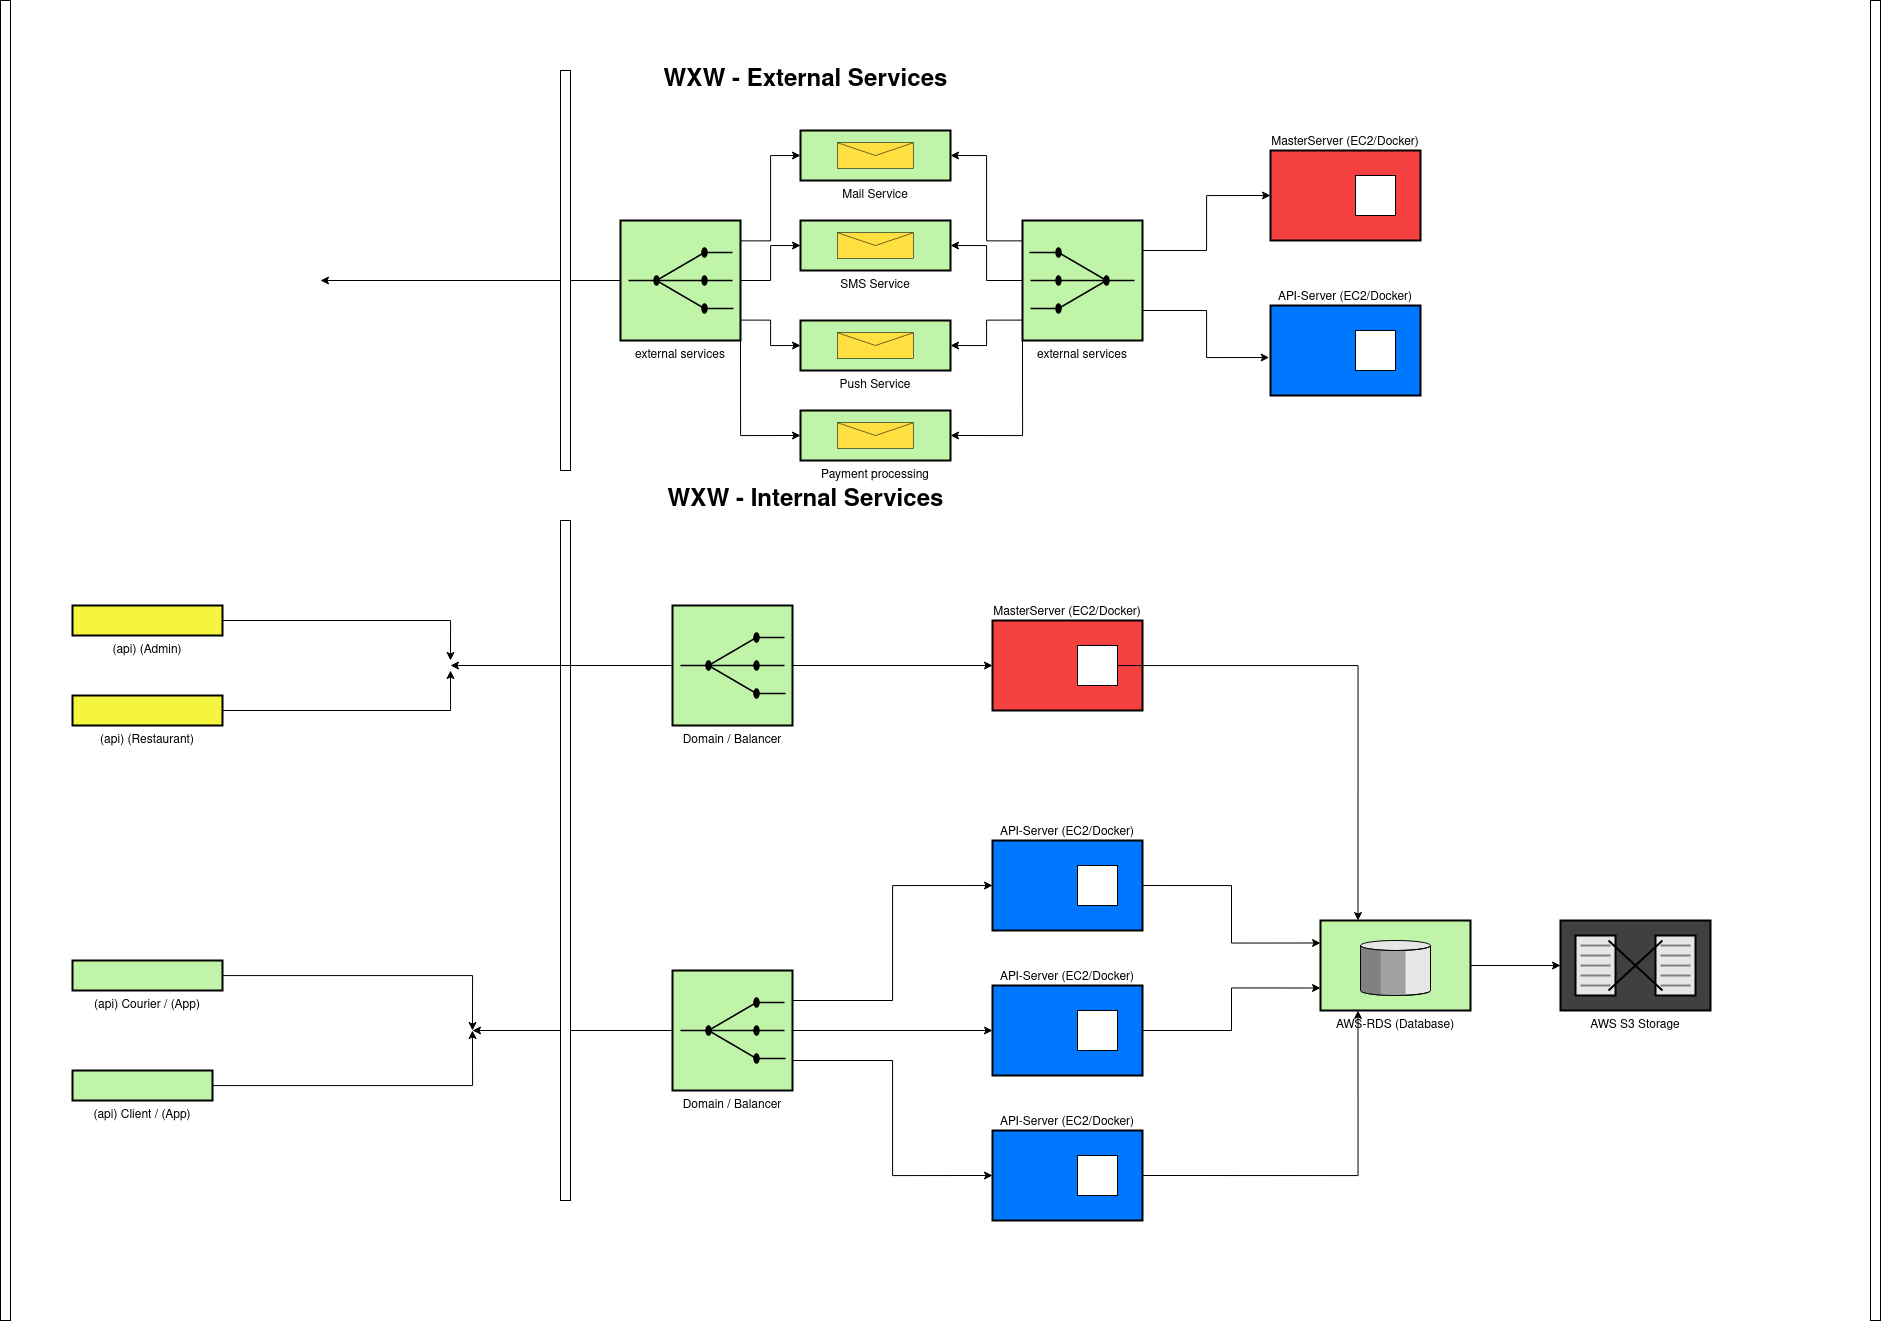

The diagram above was exported from draw.io. Its source (the exported page's mxGraphModel, read from the mxfile embedded in the PNG):
<mxGraphModel dx="2971" dy="2764" grid="1" gridSize="10" guides="1" tooltips="1" connect="1" arrows="1" fold="1" page="1" pageScale="1.5" pageWidth="1169" pageHeight="826" background="none" math="0" shadow="0">
  <root>
    <mxCell id="0" style=";html=1;" />
    <mxCell id="1" style=";html=1;" parent="0" />
    <mxCell id="Srg3W3KWsIoMmdMZTZmT-13" style="edgeStyle=orthogonalEdgeStyle;rounded=0;orthogonalLoop=1;jettySize=auto;html=1;" edge="1" parent="1" source="10b056a9c633e61c-2">
      <mxGeometry relative="1" as="geometry">
        <mxPoint x="482" y="990" as="targetPoint" />
      </mxGeometry>
    </mxCell>
    <mxCell id="Srg3W3KWsIoMmdMZTZmT-18" style="edgeStyle=orthogonalEdgeStyle;rounded=0;orthogonalLoop=1;jettySize=auto;html=1;exitX=1;exitY=0.25;exitDx=0;exitDy=0;exitPerimeter=0;entryX=0;entryY=0.5;entryDx=0;entryDy=0;" edge="1" parent="1" source="10b056a9c633e61c-2" target="Srg3W3KWsIoMmdMZTZmT-14">
      <mxGeometry relative="1" as="geometry" />
    </mxCell>
    <mxCell id="Srg3W3KWsIoMmdMZTZmT-19" style="edgeStyle=orthogonalEdgeStyle;rounded=0;orthogonalLoop=1;jettySize=auto;html=1;exitX=1;exitY=0.5;exitDx=0;exitDy=0;exitPerimeter=0;entryX=0;entryY=0.5;entryDx=0;entryDy=0;" edge="1" parent="1" source="10b056a9c633e61c-2" target="Srg3W3KWsIoMmdMZTZmT-16">
      <mxGeometry relative="1" as="geometry" />
    </mxCell>
    <mxCell id="Srg3W3KWsIoMmdMZTZmT-20" style="edgeStyle=orthogonalEdgeStyle;rounded=0;orthogonalLoop=1;jettySize=auto;html=1;exitX=1;exitY=0.75;exitDx=0;exitDy=0;exitPerimeter=0;entryX=0;entryY=0.5;entryDx=0;entryDy=0;" edge="1" parent="1" source="10b056a9c633e61c-2" target="10b056a9c633e61c-6">
      <mxGeometry relative="1" as="geometry" />
    </mxCell>
    <mxCell id="10b056a9c633e61c-2" value="Domain / Balancer" style="strokeWidth=2;dashed=0;align=center;fontSize=12;fillColor=#c0f5a9;verticalLabelPosition=bottom;verticalAlign=top;shape=mxgraph.eip.recipient_list;points=[[0,0,0,0,0],[0,0.25,0,0,0],[0,0.5,0,0,0],[0,0.75,0,0,0],[0,1,0,0,0],[0.25,0,0,0,0],[0.25,1,0,0,0],[0.5,0,0,0,0],[0.5,1,0,0,0],[0.75,0,0,0,0],[0.75,1,0,0,0],[1,0,0,0,0],[1,0.17,0,0,0],[1,0.37,0,0,0],[1,0.5,0,0,0],[1,0.66,0,0,0],[1,0.83,0,0,0],[1,1,0,0,0]];" parent="1" vertex="1">
      <mxGeometry x="682" y="930" width="120" height="120" as="geometry" />
    </mxCell>
    <mxCell id="Srg3W3KWsIoMmdMZTZmT-11" style="edgeStyle=orthogonalEdgeStyle;rounded=0;orthogonalLoop=1;jettySize=auto;html=1;" edge="1" parent="1" source="10b056a9c633e61c-4">
      <mxGeometry relative="1" as="geometry">
        <mxPoint x="482" y="990" as="targetPoint" />
      </mxGeometry>
    </mxCell>
    <mxCell id="10b056a9c633e61c-4" value="(api) Client / (App)" style="strokeWidth=2;dashed=0;align=center;fontSize=12;shape=rect;verticalLabelPosition=bottom;verticalAlign=top;fillColor=#c0f5a9" parent="1" vertex="1">
      <mxGeometry x="82" y="1030" width="140" height="30" as="geometry" />
    </mxCell>
    <mxCell id="Srg3W3KWsIoMmdMZTZmT-29" style="edgeStyle=orthogonalEdgeStyle;rounded=0;orthogonalLoop=1;jettySize=auto;html=1;exitX=1;exitY=0.5;exitDx=0;exitDy=0;entryX=0.25;entryY=1;entryDx=0;entryDy=0;entryPerimeter=0;" edge="1" parent="1" source="10b056a9c633e61c-6" target="10b056a9c633e61c-15">
      <mxGeometry relative="1" as="geometry">
        <mxPoint x="1512" y="920" as="targetPoint" />
      </mxGeometry>
    </mxCell>
    <mxCell id="10b056a9c633e61c-6" value="API-Server (EC2/Docker)" style="strokeWidth=2;dashed=0;align=center;fontSize=12;shape=rect;verticalLabelPosition=top;verticalAlign=bottom;fillColor=#0077FF;labelPosition=center;" parent="1" vertex="1">
      <mxGeometry x="1002" y="1090" width="150" height="90" as="geometry" />
    </mxCell>
    <mxCell id="10b056a9c633e61c-7" value="" style="strokeWidth=1;dashed=0;align=center;fontSize=8;shape=rect;fillColor=#ffffff;strokeColor=#000000;" parent="10b056a9c633e61c-6" vertex="1">
      <mxGeometry x="85" y="25" width="40" height="40" as="geometry" />
    </mxCell>
    <mxCell id="10b056a9c633e61c-13" value="Mail Service&#10;" style="strokeWidth=2;dashed=0;align=center;fontSize=12;fillColor=#c0f5a9;verticalLabelPosition=bottom;verticalAlign=top;shape=mxgraph.eip.envelope_wrapper;" parent="1" vertex="1">
      <mxGeometry x="810" y="90" width="150" height="50" as="geometry" />
    </mxCell>
    <mxCell id="Srg3W3KWsIoMmdMZTZmT-32" style="edgeStyle=orthogonalEdgeStyle;rounded=0;orthogonalLoop=1;jettySize=auto;html=1;entryX=0;entryY=0.5;entryDx=0;entryDy=0;entryPerimeter=0;" edge="1" parent="1" source="10b056a9c633e61c-15" target="10b056a9c633e61c-16">
      <mxGeometry relative="1" as="geometry" />
    </mxCell>
    <mxCell id="10b056a9c633e61c-15" value="AWS-RDS (Database)" style="strokeWidth=2;dashed=0;align=center;fontSize=12;verticalLabelPosition=bottom;verticalAlign=top;shape=mxgraph.eip.message_store;fillColor=#c0f5a9" parent="1" vertex="1">
      <mxGeometry x="1330" y="880" width="150" height="90" as="geometry" />
    </mxCell>
    <mxCell id="10b056a9c633e61c-16" value="AWS S3 Storage" style="strokeWidth=2;dashed=0;align=center;fontSize=12;shape=mxgraph.eip.message_translator;fillColor=#404040;verticalLabelPosition=bottom;verticalAlign=top;" parent="1" vertex="1">
      <mxGeometry x="1570" y="880" width="150" height="90" as="geometry" />
    </mxCell>
    <mxCell id="10b056a9c633e61c-30" value="&lt;div&gt;WXW - External Services&lt;br&gt;&lt;/div&gt;" style="text;strokeColor=none;fillColor=none;html=1;fontSize=24;fontStyle=1;verticalAlign=middle;align=center;" parent="1" vertex="1">
      <mxGeometry x="20" y="20" width="1590" height="40" as="geometry" />
    </mxCell>
    <mxCell id="Srg3W3KWsIoMmdMZTZmT-10" style="edgeStyle=orthogonalEdgeStyle;rounded=0;orthogonalLoop=1;jettySize=auto;html=1;" edge="1" parent="1" source="Srg3W3KWsIoMmdMZTZmT-4">
      <mxGeometry relative="1" as="geometry">
        <mxPoint x="482" y="990" as="targetPoint" />
      </mxGeometry>
    </mxCell>
    <mxCell id="Srg3W3KWsIoMmdMZTZmT-4" value="(api) Courier / (App)" style="strokeWidth=2;dashed=0;align=center;fontSize=12;shape=rect;verticalLabelPosition=bottom;verticalAlign=top;fillColor=#c0f5a9" vertex="1" parent="1">
      <mxGeometry x="82" y="920" width="150" height="30" as="geometry" />
    </mxCell>
    <mxCell id="Srg3W3KWsIoMmdMZTZmT-5" value="MasterServer (EC2/Docker)" style="strokeWidth=2;dashed=0;align=center;fontSize=12;shape=rect;verticalLabelPosition=top;verticalAlign=bottom;fillColor=#f54040;labelPosition=center;" vertex="1" parent="1">
      <mxGeometry x="1002" y="580" width="150" height="90" as="geometry" />
    </mxCell>
    <mxCell id="Srg3W3KWsIoMmdMZTZmT-6" value="" style="strokeWidth=1;dashed=0;align=center;fontSize=8;shape=rect;fillColor=#ffffff;strokeColor=#000000;" vertex="1" parent="Srg3W3KWsIoMmdMZTZmT-5">
      <mxGeometry x="85" y="25" width="40" height="40" as="geometry" />
    </mxCell>
    <mxCell id="Srg3W3KWsIoMmdMZTZmT-27" style="edgeStyle=orthogonalEdgeStyle;rounded=0;orthogonalLoop=1;jettySize=auto;html=1;exitX=1;exitY=0.5;exitDx=0;exitDy=0;entryX=0;entryY=0.25;entryDx=0;entryDy=0;entryPerimeter=0;" edge="1" parent="1" source="Srg3W3KWsIoMmdMZTZmT-14" target="10b056a9c633e61c-15">
      <mxGeometry relative="1" as="geometry">
        <mxPoint x="1482" y="845.6666666666667" as="targetPoint" />
      </mxGeometry>
    </mxCell>
    <mxCell id="Srg3W3KWsIoMmdMZTZmT-14" value="API-Server (EC2/Docker)" style="strokeWidth=2;dashed=0;align=center;fontSize=12;shape=rect;verticalLabelPosition=top;verticalAlign=bottom;fillColor=#0077FF;labelPosition=center;" vertex="1" parent="1">
      <mxGeometry x="1002" y="800" width="150" height="90" as="geometry" />
    </mxCell>
    <mxCell id="Srg3W3KWsIoMmdMZTZmT-15" value="" style="strokeWidth=1;dashed=0;align=center;fontSize=8;shape=rect;fillColor=#ffffff;strokeColor=#000000;" vertex="1" parent="Srg3W3KWsIoMmdMZTZmT-14">
      <mxGeometry x="85" y="25" width="40" height="40" as="geometry" />
    </mxCell>
    <mxCell id="Srg3W3KWsIoMmdMZTZmT-28" style="edgeStyle=orthogonalEdgeStyle;rounded=0;orthogonalLoop=1;jettySize=auto;html=1;exitX=1;exitY=0.5;exitDx=0;exitDy=0;entryX=0;entryY=0.75;entryDx=0;entryDy=0;entryPerimeter=0;" edge="1" parent="1" source="Srg3W3KWsIoMmdMZTZmT-16" target="10b056a9c633e61c-15">
      <mxGeometry relative="1" as="geometry" />
    </mxCell>
    <mxCell id="Srg3W3KWsIoMmdMZTZmT-16" value="API-Server (EC2/Docker)" style="strokeWidth=2;dashed=0;align=center;fontSize=12;shape=rect;verticalLabelPosition=top;verticalAlign=bottom;fillColor=#0077FF;labelPosition=center;" vertex="1" parent="1">
      <mxGeometry x="1002" y="945" width="150" height="90" as="geometry" />
    </mxCell>
    <mxCell id="Srg3W3KWsIoMmdMZTZmT-17" value="" style="strokeWidth=1;dashed=0;align=center;fontSize=8;shape=rect;fillColor=#ffffff;strokeColor=#000000;" vertex="1" parent="Srg3W3KWsIoMmdMZTZmT-16">
      <mxGeometry x="85" y="25" width="40" height="40" as="geometry" />
    </mxCell>
    <mxCell id="Srg3W3KWsIoMmdMZTZmT-23" value="" style="whiteSpace=wrap;html=1;" vertex="1" parent="1">
      <mxGeometry x="570" y="480" width="10" height="680" as="geometry" />
    </mxCell>
    <mxCell id="Srg3W3KWsIoMmdMZTZmT-37" style="edgeStyle=orthogonalEdgeStyle;rounded=0;orthogonalLoop=1;jettySize=auto;html=1;" edge="1" parent="1" source="Srg3W3KWsIoMmdMZTZmT-24">
      <mxGeometry relative="1" as="geometry">
        <mxPoint x="460" y="620" as="targetPoint" />
      </mxGeometry>
    </mxCell>
    <mxCell id="Srg3W3KWsIoMmdMZTZmT-24" value="(api) (Admin)" style="strokeWidth=2;dashed=0;align=center;fontSize=12;shape=rect;verticalLabelPosition=bottom;verticalAlign=top;fillColor=#f5f540" vertex="1" parent="1">
      <mxGeometry x="82" y="565" width="150" height="30" as="geometry" />
    </mxCell>
    <mxCell id="Srg3W3KWsIoMmdMZTZmT-35" style="edgeStyle=orthogonalEdgeStyle;rounded=0;orthogonalLoop=1;jettySize=auto;html=1;" edge="1" parent="1" source="Srg3W3KWsIoMmdMZTZmT-25">
      <mxGeometry relative="1" as="geometry">
        <mxPoint x="460" y="630" as="targetPoint" />
      </mxGeometry>
    </mxCell>
    <mxCell id="Srg3W3KWsIoMmdMZTZmT-25" value="(api) (Restaurant)" style="strokeWidth=2;dashed=0;align=center;fontSize=12;shape=rect;verticalLabelPosition=bottom;verticalAlign=top;fillColor=#f5f540" vertex="1" parent="1">
      <mxGeometry x="82" y="655" width="150" height="30" as="geometry" />
    </mxCell>
    <mxCell id="Srg3W3KWsIoMmdMZTZmT-26" style="edgeStyle=orthogonalEdgeStyle;rounded=0;orthogonalLoop=1;jettySize=auto;html=1;entryX=0.25;entryY=0;entryDx=0;entryDy=0;entryPerimeter=0;" edge="1" parent="1" source="Srg3W3KWsIoMmdMZTZmT-6" target="10b056a9c633e61c-15">
      <mxGeometry relative="1" as="geometry" />
    </mxCell>
    <mxCell id="Srg3W3KWsIoMmdMZTZmT-31" value="SMS Service" style="strokeWidth=2;dashed=0;align=center;fontSize=12;fillColor=#c0f5a9;verticalLabelPosition=bottom;verticalAlign=top;shape=mxgraph.eip.envelope_wrapper;" vertex="1" parent="1">
      <mxGeometry x="810" y="180" width="150" height="50" as="geometry" />
    </mxCell>
    <mxCell id="Srg3W3KWsIoMmdMZTZmT-36" style="edgeStyle=orthogonalEdgeStyle;rounded=0;orthogonalLoop=1;jettySize=auto;html=1;" edge="1" parent="1" source="Srg3W3KWsIoMmdMZTZmT-33">
      <mxGeometry relative="1" as="geometry">
        <mxPoint x="460" y="625" as="targetPoint" />
      </mxGeometry>
    </mxCell>
    <mxCell id="Srg3W3KWsIoMmdMZTZmT-38" style="edgeStyle=orthogonalEdgeStyle;rounded=0;orthogonalLoop=1;jettySize=auto;html=1;entryX=0;entryY=0.5;entryDx=0;entryDy=0;" edge="1" parent="1" source="Srg3W3KWsIoMmdMZTZmT-33" target="Srg3W3KWsIoMmdMZTZmT-5">
      <mxGeometry relative="1" as="geometry" />
    </mxCell>
    <mxCell id="Srg3W3KWsIoMmdMZTZmT-33" value="Domain / Balancer" style="strokeWidth=2;dashed=0;align=center;fontSize=12;fillColor=#c0f5a9;verticalLabelPosition=bottom;verticalAlign=top;shape=mxgraph.eip.recipient_list;points=[[0,0,0,0,0],[0,0.25,0,0,0],[0,0.5,0,0,0],[0,0.75,0,0,0],[0,1,0,0,0],[0.25,0,0,0,0],[0.25,1,0,0,0],[0.5,0,0,0,0],[0.5,1,0,0,0],[0.75,0,0,0,0],[0.75,1,0,0,0],[1,0,0,0,0],[1,0.17,0,0,0],[1,0.37,0,0,0],[1,0.5,0,0,0],[1,0.66,0,0,0],[1,0.83,0,0,0],[1,1,0,0,0]];" vertex="1" parent="1">
      <mxGeometry x="682" y="565" width="120" height="120" as="geometry" />
    </mxCell>
    <mxCell id="Srg3W3KWsIoMmdMZTZmT-44" value="Push Service" style="strokeWidth=2;dashed=0;align=center;fontSize=12;fillColor=#c0f5a9;verticalLabelPosition=bottom;verticalAlign=top;shape=mxgraph.eip.envelope_wrapper;" vertex="1" parent="1">
      <mxGeometry x="810" y="280" width="150" height="50" as="geometry" />
    </mxCell>
    <mxCell id="Srg3W3KWsIoMmdMZTZmT-46" style="edgeStyle=orthogonalEdgeStyle;rounded=0;orthogonalLoop=1;jettySize=auto;html=1;exitX=1;exitY=0.5;exitDx=0;exitDy=0;exitPerimeter=0;entryX=0;entryY=0.5;entryDx=0;entryDy=0;entryPerimeter=0;" edge="1" parent="1" source="Srg3W3KWsIoMmdMZTZmT-45" target="Srg3W3KWsIoMmdMZTZmT-31">
      <mxGeometry relative="1" as="geometry" />
    </mxCell>
    <mxCell id="Srg3W3KWsIoMmdMZTZmT-47" style="edgeStyle=orthogonalEdgeStyle;rounded=0;orthogonalLoop=1;jettySize=auto;html=1;exitX=1;exitY=0.17;exitDx=0;exitDy=0;exitPerimeter=0;entryX=0;entryY=0.5;entryDx=0;entryDy=0;entryPerimeter=0;" edge="1" parent="1" source="Srg3W3KWsIoMmdMZTZmT-45" target="10b056a9c633e61c-13">
      <mxGeometry relative="1" as="geometry" />
    </mxCell>
    <mxCell id="Srg3W3KWsIoMmdMZTZmT-48" style="edgeStyle=orthogonalEdgeStyle;rounded=0;orthogonalLoop=1;jettySize=auto;html=1;exitX=1;exitY=0.83;exitDx=0;exitDy=0;exitPerimeter=0;entryX=0;entryY=0.5;entryDx=0;entryDy=0;entryPerimeter=0;" edge="1" parent="1" source="Srg3W3KWsIoMmdMZTZmT-45" target="Srg3W3KWsIoMmdMZTZmT-44">
      <mxGeometry relative="1" as="geometry" />
    </mxCell>
    <mxCell id="Srg3W3KWsIoMmdMZTZmT-49" style="edgeStyle=orthogonalEdgeStyle;rounded=0;orthogonalLoop=1;jettySize=auto;html=1;" edge="1" parent="1" source="Srg3W3KWsIoMmdMZTZmT-45">
      <mxGeometry relative="1" as="geometry">
        <mxPoint x="330" y="240" as="targetPoint" />
      </mxGeometry>
    </mxCell>
    <mxCell id="Srg3W3KWsIoMmdMZTZmT-66" style="edgeStyle=orthogonalEdgeStyle;rounded=0;orthogonalLoop=1;jettySize=auto;html=1;exitX=1;exitY=1;exitDx=0;exitDy=0;exitPerimeter=0;entryX=0;entryY=0.5;entryDx=0;entryDy=0;entryPerimeter=0;" edge="1" parent="1" source="Srg3W3KWsIoMmdMZTZmT-45" target="Srg3W3KWsIoMmdMZTZmT-65">
      <mxGeometry relative="1" as="geometry" />
    </mxCell>
    <mxCell id="Srg3W3KWsIoMmdMZTZmT-45" value="external services" style="strokeWidth=2;dashed=0;align=center;fontSize=12;fillColor=#c0f5a9;verticalLabelPosition=bottom;verticalAlign=top;shape=mxgraph.eip.recipient_list;points=[[0,0,0,0,0],[0,0.25,0,0,0],[0,0.5,0,0,0],[0,0.75,0,0,0],[0,1,0,0,0],[0.25,0,0,0,0],[0.25,1,0,0,0],[0.5,0,0,0,0],[0.5,1,0,0,0],[0.75,0,0,0,0],[0.75,1,0,0,0],[1,0,0,0,0],[1,0.17,0,0,0],[1,0.37,0,0,0],[1,0.5,0,0,0],[1,0.66,0,0,0],[1,0.83,0,0,0],[1,1,0,0,0]];" vertex="1" parent="1">
      <mxGeometry x="630" y="180" width="120" height="120" as="geometry" />
    </mxCell>
    <mxCell id="Srg3W3KWsIoMmdMZTZmT-50" value="" style="whiteSpace=wrap;html=1;" vertex="1" parent="1">
      <mxGeometry x="570" y="30" width="10" height="400" as="geometry" />
    </mxCell>
    <mxCell id="Srg3W3KWsIoMmdMZTZmT-52" style="edgeStyle=orthogonalEdgeStyle;rounded=0;orthogonalLoop=1;jettySize=auto;html=1;exitX=1;exitY=0.83;exitDx=0;exitDy=0;exitPerimeter=0;entryX=1;entryY=0.5;entryDx=0;entryDy=0;entryPerimeter=0;" edge="1" parent="1" source="Srg3W3KWsIoMmdMZTZmT-51" target="10b056a9c633e61c-13">
      <mxGeometry relative="1" as="geometry" />
    </mxCell>
    <mxCell id="Srg3W3KWsIoMmdMZTZmT-53" style="edgeStyle=orthogonalEdgeStyle;rounded=0;orthogonalLoop=1;jettySize=auto;html=1;exitX=1;exitY=0.5;exitDx=0;exitDy=0;exitPerimeter=0;entryX=1;entryY=0.5;entryDx=0;entryDy=0;entryPerimeter=0;" edge="1" parent="1" source="Srg3W3KWsIoMmdMZTZmT-51" target="Srg3W3KWsIoMmdMZTZmT-31">
      <mxGeometry relative="1" as="geometry" />
    </mxCell>
    <mxCell id="Srg3W3KWsIoMmdMZTZmT-57" style="edgeStyle=orthogonalEdgeStyle;rounded=0;orthogonalLoop=1;jettySize=auto;html=1;exitX=1;exitY=0.17;exitDx=0;exitDy=0;exitPerimeter=0;entryX=1;entryY=0.5;entryDx=0;entryDy=0;entryPerimeter=0;" edge="1" parent="1" source="Srg3W3KWsIoMmdMZTZmT-51" target="Srg3W3KWsIoMmdMZTZmT-44">
      <mxGeometry relative="1" as="geometry" />
    </mxCell>
    <mxCell id="Srg3W3KWsIoMmdMZTZmT-62" style="edgeStyle=orthogonalEdgeStyle;rounded=0;orthogonalLoop=1;jettySize=auto;html=1;exitX=0;exitY=0.75;exitDx=0;exitDy=0;exitPerimeter=0;entryX=0;entryY=0.5;entryDx=0;entryDy=0;" edge="1" parent="1" source="Srg3W3KWsIoMmdMZTZmT-51" target="Srg3W3KWsIoMmdMZTZmT-58">
      <mxGeometry relative="1" as="geometry" />
    </mxCell>
    <mxCell id="Srg3W3KWsIoMmdMZTZmT-63" style="edgeStyle=orthogonalEdgeStyle;rounded=0;orthogonalLoop=1;jettySize=auto;html=1;exitX=0;exitY=0.25;exitDx=0;exitDy=0;exitPerimeter=0;entryX=-0.009;entryY=0.578;entryDx=0;entryDy=0;entryPerimeter=0;" edge="1" parent="1" source="Srg3W3KWsIoMmdMZTZmT-51" target="Srg3W3KWsIoMmdMZTZmT-60">
      <mxGeometry relative="1" as="geometry" />
    </mxCell>
    <mxCell id="Srg3W3KWsIoMmdMZTZmT-68" style="edgeStyle=orthogonalEdgeStyle;rounded=0;orthogonalLoop=1;jettySize=auto;html=1;exitX=1;exitY=0;exitDx=0;exitDy=0;exitPerimeter=0;entryX=1;entryY=0.5;entryDx=0;entryDy=0;entryPerimeter=0;" edge="1" parent="1" source="Srg3W3KWsIoMmdMZTZmT-51" target="Srg3W3KWsIoMmdMZTZmT-65">
      <mxGeometry relative="1" as="geometry" />
    </mxCell>
    <mxCell id="Srg3W3KWsIoMmdMZTZmT-51" value="external services" style="strokeWidth=2;dashed=0;align=center;fontSize=12;fillColor=#c0f5a9;verticalLabelPosition=bottom;verticalAlign=top;shape=mxgraph.eip.recipient_list;points=[[0,0,0,0,0],[0,0.25,0,0,0],[0,0.5,0,0,0],[0,0.75,0,0,0],[0,1,0,0,0],[0.25,0,0,0,0],[0.25,1,0,0,0],[0.5,0,0,0,0],[0.5,1,0,0,0],[0.75,0,0,0,0],[0.75,1,0,0,0],[1,0,0,0,0],[1,0.17,0,0,0],[1,0.37,0,0,0],[1,0.5,0,0,0],[1,0.66,0,0,0],[1,0.83,0,0,0],[1,1,0,0,0]];direction=west;" vertex="1" parent="1">
      <mxGeometry x="1032" y="180" width="120" height="120" as="geometry" />
    </mxCell>
    <mxCell id="Srg3W3KWsIoMmdMZTZmT-58" value="MasterServer (EC2/Docker)" style="strokeWidth=2;dashed=0;align=center;fontSize=12;shape=rect;verticalLabelPosition=top;verticalAlign=bottom;fillColor=#f54040;labelPosition=center;" vertex="1" parent="1">
      <mxGeometry x="1280" y="110" width="150" height="90" as="geometry" />
    </mxCell>
    <mxCell id="Srg3W3KWsIoMmdMZTZmT-59" value="" style="strokeWidth=1;dashed=0;align=center;fontSize=8;shape=rect;fillColor=#ffffff;strokeColor=#000000;" vertex="1" parent="Srg3W3KWsIoMmdMZTZmT-58">
      <mxGeometry x="85" y="25" width="40" height="40" as="geometry" />
    </mxCell>
    <mxCell id="Srg3W3KWsIoMmdMZTZmT-60" value="API-Server (EC2/Docker)" style="strokeWidth=2;dashed=0;align=center;fontSize=12;shape=rect;verticalLabelPosition=top;verticalAlign=bottom;fillColor=#0077FF;labelPosition=center;" vertex="1" parent="1">
      <mxGeometry x="1280" y="265" width="150" height="90" as="geometry" />
    </mxCell>
    <mxCell id="Srg3W3KWsIoMmdMZTZmT-61" value="" style="strokeWidth=1;dashed=0;align=center;fontSize=8;shape=rect;fillColor=#ffffff;strokeColor=#000000;" vertex="1" parent="Srg3W3KWsIoMmdMZTZmT-60">
      <mxGeometry x="85" y="25" width="40" height="40" as="geometry" />
    </mxCell>
    <mxCell id="Srg3W3KWsIoMmdMZTZmT-64" value="&lt;div&gt;WXW - Internal Services&lt;br&gt;&lt;/div&gt;" style="text;strokeColor=none;fillColor=none;html=1;fontSize=24;fontStyle=1;verticalAlign=middle;align=center;" vertex="1" parent="1">
      <mxGeometry x="20" y="440" width="1590" height="40" as="geometry" />
    </mxCell>
    <mxCell id="Srg3W3KWsIoMmdMZTZmT-65" value="Payment processing" style="strokeWidth=2;dashed=0;align=center;fontSize=12;fillColor=#c0f5a9;verticalLabelPosition=bottom;verticalAlign=top;shape=mxgraph.eip.envelope_wrapper;" vertex="1" parent="1">
      <mxGeometry x="810" y="370" width="150" height="50" as="geometry" />
    </mxCell>
    <mxCell id="Srg3W3KWsIoMmdMZTZmT-70" value="" style="whiteSpace=wrap;html=1;" vertex="1" parent="1">
      <mxGeometry x="10" y="-40" width="10" height="1320" as="geometry" />
    </mxCell>
    <mxCell id="Srg3W3KWsIoMmdMZTZmT-71" value="" style="whiteSpace=wrap;html=1;" vertex="1" parent="1">
      <mxGeometry x="1880" y="-40" width="10" height="1320" as="geometry" />
    </mxCell>
  </root>
</mxGraphModel>